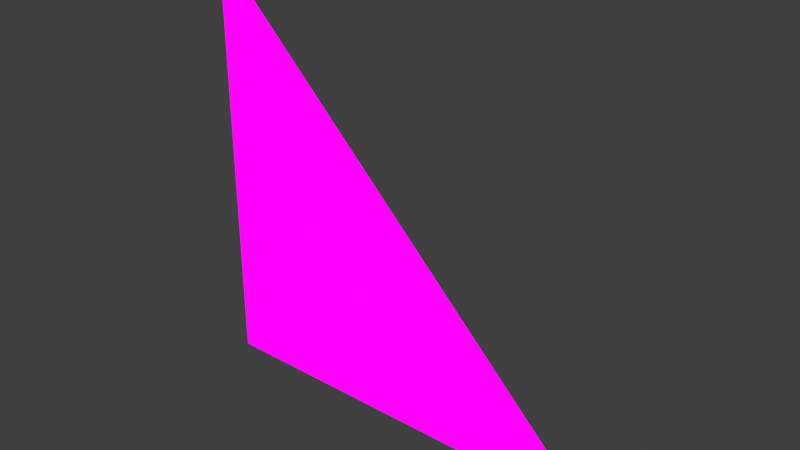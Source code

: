 # Source: tga_texture.blend  (saved by Blender 2.80.75; exported with 4.5.12 LTS)
import bpy
from mathutils import Matrix  # noqa: F401  (used for matrix-valued properties, if any)

bpy.ops.wm.read_factory_settings(use_empty=True)
scene = bpy.context.scene
scene.name = 'Scene'

# ---- images (referenced by path relative to the original .blend; pixels are not part of the script)
import os
ASSET_DIR = os.environ.get("B2B_ASSET_DIR", "")  # directory of the original .blend (textures are referenced by path, not embedded)
HERE = os.path.dirname(os.path.abspath(__file__))  # packed textures are extracted next to this script under _unpacked/

def load_image(name, relpath, width, height, colorspace="sRGB"):
    """Load a texture the original file referenced (path relative to the .blend, or extracted next to this script)."""
    p = next((c for c in (os.path.join(HERE, relpath), os.path.join(ASSET_DIR, relpath)) if relpath and os.path.exists(c)), "")
    if p:
        img = bpy.data.images.load(p, check_existing=True)
        img.name = name
    else:  # same state as the original file: an image datablock whose file is absent (Cycles renders it pink)
        img = bpy.data.images.new(name, width, height)
        img.source = "FILE"
        img.filepath = "//" + (relpath or name)
    img.colorspace_settings.name = colorspace
    return img
img_tga_test = load_image('tga_test', 'tga_test.tga', 1024, 1024, 'sRGB')

# ---- materials (node trees are filled in below, after node groups)
mat_material_001 = bpy.data.materials.new('Material.001')
mat_material_001.use_transparent_shadow = False

# ---- node groups
ng_mtoon_unversioned = bpy.data.node_groups.new('MToon_unversioned', 'ShaderNodeTree')
_s = ng_mtoon_unversioned.interface.new_socket(name='Emission', in_out='OUTPUT', socket_type='NodeSocketShader')
_s = ng_mtoon_unversioned.interface.new_socket(name='MainTexture', in_out='INPUT', socket_type='NodeSocketColor')
_s.default_value = (1.0, 1.0, 1.0, 1.0)
_s = ng_mtoon_unversioned.interface.new_socket(name='MainTextureAlpha', in_out='INPUT', socket_type='NodeSocketFloat')
_s.subtype = 'FACTOR'
_s.default_value = 1.0
_s.min_value = 0.0
_s.max_value = 1.0
_s = ng_mtoon_unversioned.interface.new_socket(name='ShadeTexture', in_out='INPUT', socket_type='NodeSocketColor')
_s.default_value = (1.0, 1.0, 1.0, 1.0)
_s = ng_mtoon_unversioned.interface.new_socket(name='ReceiveShadow_Texture_alpha', in_out='INPUT', socket_type='NodeSocketFloat')
_s.subtype = 'FACTOR'
_s.default_value = 1.0
_s.min_value = 0.0
_s.max_value = 1.0
_s = ng_mtoon_unversioned.interface.new_socket(name='NormalmapTexture', in_out='INPUT', socket_type='NodeSocketColor')
_s.default_value = (0.5, 0.5, 1.0, 1.0)
_s = ng_mtoon_unversioned.interface.new_socket(name='ShadingGradeTexture', in_out='INPUT', socket_type='NodeSocketColor')
_s.default_value = (1.0, 1.0, 1.0, 1.0)
_s = ng_mtoon_unversioned.interface.new_socket(name='Emission_Texture', in_out='INPUT', socket_type='NodeSocketColor')
_s.default_value = (1.0, 1.0, 1.0, 1.0)
_s = ng_mtoon_unversioned.interface.new_socket(name='SphereAddTexture', in_out='INPUT', socket_type='NodeSocketColor')
_s = ng_mtoon_unversioned.interface.new_socket(name='OutlineWidthTexture', in_out='INPUT', socket_type='NodeSocketColor')
_s.default_value = (1.0, 1.0, 1.0, 1.0)
_s = ng_mtoon_unversioned.interface.new_socket(name='UV_Animation_Mask_Texture', in_out='INPUT', socket_type='NodeSocketColor')
_s.default_value = (1.0, 1.0, 1.0, 1.0)
_s = ng_mtoon_unversioned.interface.new_socket(name='DiffuseColor', in_out='INPUT', socket_type='NodeSocketColor')
_s.default_value = (1.0, 1.0, 1.0, 1.0)
_s = ng_mtoon_unversioned.interface.new_socket(name='ShadeColor', in_out='INPUT', socket_type='NodeSocketColor')
_s.default_value = (0.97, 0.81, 0.86, 1.0)
_s = ng_mtoon_unversioned.interface.new_socket(name='EmissionColor', in_out='INPUT', socket_type='NodeSocketColor')
_s = ng_mtoon_unversioned.interface.new_socket(name='OutlineColor', in_out='INPUT', socket_type='NodeSocketColor')
_s = ng_mtoon_unversioned.interface.new_socket(name='RimColor', in_out='INPUT', socket_type='NodeSocketColor')
_s = ng_mtoon_unversioned.interface.new_socket(name='RimTexture', in_out='INPUT', socket_type='NodeSocketColor')
_s.default_value = (1.0, 1.0, 1.0, 1.0)
_s = ng_mtoon_unversioned.interface.new_socket(name='RimLightingMix', in_out='INPUT', socket_type='NodeSocketFloat')
_s.subtype = 'FACTOR'
_s.min_value = 0.0
_s.max_value = 1.0
_s = ng_mtoon_unversioned.interface.new_socket(name='RimFresnelPower', in_out='INPUT', socket_type='NodeSocketFloat')
_s.subtype = 'FACTOR'
_s.default_value = 1.0
_s.min_value = 0.0
_s.max_value = 100.0
_s = ng_mtoon_unversioned.interface.new_socket(name='RimLift', in_out='INPUT', socket_type='NodeSocketFloat')
_s.subtype = 'FACTOR'
_s.min_value = 0.0
_s.max_value = 1.0
_s = ng_mtoon_unversioned.interface.new_socket(name='CutoffRate', in_out='INPUT', socket_type='NodeSocketFloat')
_s.subtype = 'FACTOR'
_s.default_value = 0.5
_s.min_value = 0.0
_s.max_value = 1.0
_s = ng_mtoon_unversioned.interface.new_socket(name='BumpScale', in_out='INPUT', socket_type='NodeSocketFloat')
_s.subtype = 'FACTOR'
_s.default_value = 0.5
_s.min_value = 0.0
_s.max_value = 1.0
_s = ng_mtoon_unversioned.interface.new_socket(name='ReceiveShadowRate', in_out='INPUT', socket_type='NodeSocketFloat')
_s.subtype = 'FACTOR'
_s.default_value = 0.5
_s.min_value = 0.0
_s.max_value = 1.0
_s = ng_mtoon_unversioned.interface.new_socket(name='ShadeShift', in_out='INPUT', socket_type='NodeSocketFloat')
_s.subtype = 'FACTOR'
_s.min_value = -1.0
_s.max_value = 1.0
_s = ng_mtoon_unversioned.interface.new_socket(name='ShadeToony', in_out='INPUT', socket_type='NodeSocketFloat')
_s.subtype = 'FACTOR'
_s.default_value = 0.5
_s.min_value = 0.0
_s.max_value = 1.0
_s = ng_mtoon_unversioned.interface.new_socket(name='ShadingGradeRate', in_out='INPUT', socket_type='NodeSocketFloat')
_s.subtype = 'FACTOR'
_s.default_value = 0.5
_s.min_value = 0.0
_s.max_value = 1.0
_s = ng_mtoon_unversioned.interface.new_socket(name='LightColorAttenuation', in_out='INPUT', socket_type='NodeSocketFloat')
_s.subtype = 'FACTOR'
_s.default_value = 0.5
_s.min_value = 0.0
_s.max_value = 1.0
_s = ng_mtoon_unversioned.interface.new_socket(name='IndirectLightIntensity', in_out='INPUT', socket_type='NodeSocketFloat')
_s.subtype = 'FACTOR'
_s.default_value = 0.5
_s.min_value = 0.0
_s.max_value = 1.0
_s = ng_mtoon_unversioned.interface.new_socket(name='OutlineWidth', in_out='INPUT', socket_type='NodeSocketFloat')
_s.subtype = 'FACTOR'
_s.default_value = 0.5
_s.min_value = 0.0
_s.max_value = 1.0
_s = ng_mtoon_unversioned.interface.new_socket(name='OutlineScaleMaxDistance', in_out='INPUT', socket_type='NodeSocketFloat')
_s.subtype = 'FACTOR'
_s.default_value = 0.5
_s.min_value = 0.0
_s.max_value = 1.0
_s = ng_mtoon_unversioned.interface.new_socket(name='OutlineLightingMix', in_out='INPUT', socket_type='NodeSocketFloat')
_s.subtype = 'FACTOR'
_s.min_value = 0.0
_s.max_value = 1.0
_s = ng_mtoon_unversioned.interface.new_socket(name='OutlineWidthMode', in_out='INPUT', socket_type='NodeSocketFloat')
_s.subtype = 'FACTOR'
_s.min_value = 0.0
_s.max_value = 2.0
_s = ng_mtoon_unversioned.interface.new_socket(name='OutlineColorMode', in_out='INPUT', socket_type='NodeSocketFloat')
_s.subtype = 'FACTOR'
_s.min_value = 0.0
_s.max_value = 2.0
_s = ng_mtoon_unversioned.interface.new_socket(name='UV_Scroll_X', in_out='INPUT', socket_type='NodeSocketFloat')
_s.subtype = 'FACTOR'
_s.min_value = -10.0
_s.max_value = 10.0
_s = ng_mtoon_unversioned.interface.new_socket(name='UV_Scroll_Y', in_out='INPUT', socket_type='NodeSocketFloat')
_s.subtype = 'FACTOR'
_s.min_value = -10.0
_s.max_value = 10.0
_s = ng_mtoon_unversioned.interface.new_socket(name='UV_Scroll_Rotation', in_out='INPUT', socket_type='NodeSocketFloat')
_s.subtype = 'FACTOR'
_s.min_value = -10.0
_s.max_value = 10.0
_N = ng_mtoon_unversioned.nodes; _L = ng_mtoon_unversioned.links
n0 = _N.new('ShaderNodeMath'); n0.name = 'Math.010'; n0.location = (1415, 98)
n0.operation = 'MULTIPLY'
n1 = _N.new('ShaderNodeMath'); n1.name = 'Math.011'; n1.location = (1571, 97)
n1.operation = 'MULTIPLY'
n1.inputs[1].default_value = 2.0
n2 = _N.new('ShaderNodeMath'); n2.name = 'Math.012'; n2.location = (1727, 95)
n2.operation = 'SUBTRACT'
n2.inputs[1].default_value = 1.0
n3 = _N.new('ShaderNodeMath'); n3.name = 'Math.015'; n3.location = (1969, -284)
n3.operation = 'SUBTRACT'
n3.inputs[0].default_value = 1.001
n4 = _N.new('ShaderNodeMath'); n4.name = 'Math.014'; n4.location = (2369, -37)
n4.operation = 'DIVIDE'
n4.use_clamp = True
n5 = _N.new('ShaderNodeMath'); n5.name = 'Math.017'; n5.location = (2596, -91)
n5.operation = 'MULTIPLY'
n5.inputs[1].default_value = 2.0
n6 = _N.new('ShaderNodeMath'); n6.name = 'Math.016'; n6.location = (2599, 88)
n6.operation = 'POWER'
n6.inputs[1].default_value = 2.0
n7 = _N.new('ShaderNodeMath'); n7.name = 'Math.018'; n7.location = (2759, -91)
n7.operation = 'SUBTRACT'
n7.inputs[0].default_value = 3.0
n8 = _N.new('NodeGroupInput'); n8.name = 'Group Input.004'; n8.location = (1748, -186)
n9 = _N.new('ShaderNodeMath'); n9.name = 'Math.019'; n9.location = (2945, 165)
n9.operation = 'MULTIPLY'
n10 = _N.new('NodeGroupInput'); n10.name = 'Group Input'; n10.location = (-771, 220)
n10.width = 164
n11 = _N.new('ShaderNodeBsdfDiffuse'); n11.name = 'Diffuse BSDF'; n11.location = (-360, 266)
n12 = _N.new('ShaderNodeShaderToRGB'); n12.name = 'Shader to RGB'; n12.location = (-186, 262)
n13 = _N.new('ShaderNodeRGBToBW'); n13.name = 'RGB to BW'; n13.location = (-9, 253)
n14 = _N.new('ShaderNodeMath'); n14.name = 'Math.013'; n14.location = (2188, 67)
n14.operation = 'SUBTRACT'
n15 = _N.new('ShaderNodeNormalMap'); n15.name = 'Normal Map'; n15.location = (-536, 265)
n16 = _N.new('ShaderNodeMath'); n16.name = 'Math.004'; n16.location = (796, 436)
n16.operation = 'MULTIPLY'
n17 = _N.new('ShaderNodeMath'); n17.name = 'Math.006'; n17.location = (580, 499)
n17.operation = 'MULTIPLY'
n18 = _N.new('NodeGroupInput'); n18.name = 'Group Input.001'; n18.location = (304, 405)
n18.width = 217
n19 = _N.new('ShaderNodeMath'); n19.name = 'Math.005'; n19.location = (992, 371)
n19.operation = 'SUBTRACT'
n19.inputs[0].default_value = 1.0
n20 = _N.new('ShaderNodeMath'); n20.name = 'Math.009'; n20.location = (1183, 118)
n20.operation = 'SUBTRACT'
n20.inputs[0].default_value = 1.0
n21 = _N.new('ShaderNodeMath'); n21.name = 'Math.008'; n21.location = (963, 31)
n21.operation = 'MULTIPLY'
n22 = _N.new('ShaderNodeMath'); n22.name = 'Math.007'; n22.location = (767, 63)
n22.operation = 'SUBTRACT'
n22.inputs[0].default_value = 1.0
n23 = _N.new('ShaderNodeSeparateColor'); n23.name = 'Separate RGB'; n23.location = (555, 27)
n24 = _N.new('NodeGroupInput'); n24.name = 'Group Input.002'; n24.location = (381, -96)
n25 = _N.new('ShaderNodeMath'); n25.name = 'Math.027'; n25.location = (1174, 316)
n25.operation = 'MULTIPLY'
n26 = _N.new('NodeReroute'); n26.name = 'Reroute'; n26.location = (223, 160)
n26.width = 16
n26.socket_idname = 'NodeSocketFloat'
n27 = _N.new('ShaderNodeMath'); n27.name = 'Math.003'; n27.location = (589, 336)
n27.operation = 'SUBTRACT'
n27.inputs[0].default_value = 1.0
n28 = _N.new('ShaderNodeMath'); n28.name = 'Math'; n28.location = (1968, -97)
n28.operation = 'SUBTRACT'
n28.inputs[1].default_value = 1.0
n29 = _N.new('ShaderNodeGamma'); n29.name = 'Gamma.003'; n29.location = (3031, -298)
n29.hide = True
n29.inputs[1].default_value = 0.4545
n30 = _N.new('ShaderNodeSeparateColor'); n30.name = 'Separate RGB.004'; n30.location = (3121, -349)
n30.hide = True
n31 = _N.new('ShaderNodeGamma'); n31.name = 'Gamma.002'; n31.location = (3034, -350)
n31.hide = True
n31.inputs[1].default_value = 0.4545
n32 = _N.new('ShaderNodeSeparateColor'); n32.name = 'Separate RGB.003'; n32.location = (3111, -396)
n32.hide = True
n33 = _N.new('ShaderNodeMath'); n33.name = 'Math.024'; n33.location = (3242, -380)
n33.hide = True
n33.operation = 'MULTIPLY'
n34 = _N.new('ShaderNodeMath'); n34.name = 'Math.025'; n34.location = (3241, -422)
n34.hide = True
n34.operation = 'MULTIPLY'
n35 = _N.new('ShaderNodeMath'); n35.name = 'Math.023'; n35.location = (3235, -329)
n35.hide = True
n35.operation = 'MULTIPLY'
n36 = _N.new('ShaderNodeCombineColor'); n36.name = 'Combine RGB.001'; n36.location = (3345, -371)
n36.hide = True
n37 = _N.new('ShaderNodeGamma'); n37.name = 'Gamma.005'; n37.location = (3457, -372)
n37.hide = True
n37.inputs[1].default_value = 2.2
n38 = _N.new('NodeGroupInput'); n38.name = 'Group Input.003'; n38.location = (2810, -283)
n39 = _N.new('ShaderNodeMath'); n39.name = 'Math.020'; n39.location = (3243, -179)
n39.hide = True
n39.operation = 'MULTIPLY'
n40 = _N.new('ShaderNodeMath'); n40.name = 'Math.021'; n40.location = (3250, -231)
n40.hide = True
n40.operation = 'MULTIPLY'
n41 = _N.new('ShaderNodeCombineColor'); n41.name = 'Combine RGB'; n41.location = (3367, -209)
n41.hide = True
n42 = _N.new('ShaderNodeMath'); n42.name = 'Math.022'; n42.location = (3249, -273)
n42.hide = True
n42.operation = 'MULTIPLY'
n43 = _N.new('ShaderNodeSeparateColor'); n43.name = 'Separate RGB.001'; n43.location = (3129, -297)
n43.hide = True
n44 = _N.new('ShaderNodeSeparateColor'); n44.name = 'Separate RGB.002'; n44.location = (3044, -243)
n44.hide = True
n45 = _N.new('ShaderNodeGamma'); n45.name = 'Gamma.004'; n45.location = (3491, -206)
n45.hide = True
n45.inputs[1].default_value = 2.2
n46 = _N.new('ShaderNodeLightPath'); n46.name = 'Light Path'; n46.location = (3857, 537)
n47 = _N.new('ShaderNodeMix'); n47.name = 'Mix.005'; n47.location = (3836, 177)
n47.data_type = 'RGBA'
n47.blend_type = 'ADD'
n47.inputs[0].default_value = 1.0
n48 = _N.new('NodeReroute'); n48.name = 'Reroute.001'; n48.location = (3532, -71)
n48.width = 16
n49 = _N.new('ShaderNodeMix'); n49.name = 'Mix.004'; n49.location = (3647, 99)
n49.data_type = 'RGBA'
n50 = _N.new('ShaderNodeEmission'); n50.name = 'Emission'; n50.location = (4028, 195)
n51 = _N.new('ShaderNodeBsdfTransparent'); n51.name = 'Transparent BSDF'; n51.location = (4225, 230)
n51.inputs[0].default_value = (1.0, 1.0, 1.0, 0.0)
n52 = _N.new('ShaderNodeMath'); n52.name = 'Math.028'; n52.location = (4248, 450)
n52.operation = 'MULTIPLY'
n52.use_clamp = True
n53 = _N.new('ShaderNodeMath'); n53.name = 'Math.026'; n53.location = (4047, 573)
n53.operation = 'SUBTRACT'
n53.use_clamp = True
n53.inputs[0].default_value = 1.0
n54 = _N.new('NodeGroupInput'); n54.name = 'Group Input.005'; n54.location = (3857, 429)
n55 = _N.new('NodeGroupInput'); n55.name = 'Group Input.008'; n55.location = (3819, -251)
n56 = _N.new('ShaderNodeMix'); n56.name = 'Mix'; n56.location = (3985, -151)
n56.data_type = 'RGBA'
n56.blend_type = 'MULTIPLY'
n56.inputs[0].default_value = 1.0
n57 = _N.new('ShaderNodeEmission'); n57.name = 'Emission.001'; n57.location = (4155, -97)
n58 = _N.new('ShaderNodeAddShader'); n58.name = 'Add Shader'; n58.location = (4368, 85)
n59 = _N.new('NodeGroupOutput'); n59.name = 'Group Output.001'; n59.location = (4789, 392)
n60 = _N.new('ShaderNodeMixShader'); n60.name = 'Mix Shader.001'; n60.location = (4585, 386)
n61 = _N.new('NodeGroupInput'); n61.name = 'Group Input.006'; n61.location = (3645, -93)
_L.new(n10.outputs[4], n15.inputs[1])
_L.new(n10.outputs[20], n15.inputs[0])
_L.new(n11.outputs[0], n12.inputs[0])
_L.new(n12.outputs[0], n13.inputs[0])
_L.new(n13.outputs[0], n26.inputs[0])
_L.new(n18.outputs[3], n17.inputs[0])
_L.new(n18.outputs[21], n17.inputs[1])
_L.new(n24.outputs[5], n23.inputs[0])
_L.new(n23.outputs[0], n22.inputs[1])
_L.new(n22.outputs[0], n21.inputs[0])
_L.new(n24.outputs[24], n21.inputs[1])
_L.new(n21.outputs[0], n20.inputs[1])
_L.new(n20.outputs[0], n0.inputs[1])
_L.new(n0.outputs[0], n1.inputs[0])
_L.new(n1.outputs[0], n2.inputs[0])
_L.new(n8.outputs[23], n3.inputs[1])
_L.new(n3.outputs[0], n4.inputs[1])
_L.new(n14.outputs[0], n4.inputs[0])
_L.new(n4.outputs[0], n6.inputs[0])
_L.new(n4.outputs[0], n5.inputs[0])
_L.new(n5.outputs[0], n7.inputs[1])
_L.new(n6.outputs[0], n9.inputs[0])
_L.new(n7.outputs[0], n9.inputs[1])
_L.new(n49.outputs[2], n47.inputs[6])
_L.new(n9.outputs[0], n49.inputs[0])
_L.new(n2.outputs[0], n14.inputs[0])
_L.new(n38.outputs[0], n29.inputs[0])
_L.new(n15.outputs[0], n11.inputs[2])
_L.new(n43.outputs[0], n39.inputs[0])
_L.new(n39.outputs[0], n41.inputs[0])
_L.new(n44.outputs[0], n39.inputs[1])
_L.new(n43.outputs[1], n40.inputs[0])
_L.new(n44.outputs[1], n40.inputs[1])
_L.new(n43.outputs[2], n42.inputs[0])
_L.new(n44.outputs[2], n42.inputs[1])
_L.new(n41.outputs[0], n45.inputs[0])
_L.new(n40.outputs[0], n41.inputs[1])
_L.new(n42.outputs[0], n41.inputs[2])
_L.new(n30.outputs[0], n35.inputs[0])
_L.new(n35.outputs[0], n36.inputs[0])
_L.new(n32.outputs[0], n35.inputs[1])
_L.new(n30.outputs[1], n33.inputs[0])
_L.new(n32.outputs[1], n33.inputs[1])
_L.new(n30.outputs[2], n34.inputs[0])
_L.new(n32.outputs[2], n34.inputs[1])
_L.new(n33.outputs[0], n36.inputs[1])
_L.new(n34.outputs[0], n36.inputs[2])
_L.new(n38.outputs[2], n31.inputs[0])
_L.new(n36.outputs[0], n37.inputs[0])
_L.new(n38.outputs[10], n44.inputs[0])
_L.new(n38.outputs[11], n32.inputs[0])
_L.new(n60.outputs[0], n59.inputs[0])
_L.new(n51.outputs[0], n60.inputs[1])
_L.new(n53.outputs[0], n52.inputs[0])
_L.new(n47.outputs[2], n50.inputs[0])
_L.new(n17.outputs[0], n16.inputs[0])
_L.new(n16.outputs[0], n19.inputs[1])
_L.new(n19.outputs[0], n25.inputs[0])
_L.new(n26.outputs[0], n25.inputs[1])
_L.new(n25.outputs[0], n0.inputs[0])
_L.new(n27.outputs[0], n16.inputs[1])
_L.new(n26.outputs[0], n27.inputs[1])
_L.new(n52.outputs[0], n60.inputs[0])
_L.new(n54.outputs[1], n52.inputs[1])
_L.new(n50.outputs[0], n58.inputs[0])
_L.new(n28.outputs[0], n14.inputs[1])
_L.new(n8.outputs[22], n28.inputs[0])
_L.new(n46.outputs[2], n53.inputs[1])
_L.new(n58.outputs[0], n60.inputs[2])
_L.new(n57.outputs[0], n58.inputs[1])
_L.new(n31.outputs[0], n30.inputs[0])
_L.new(n29.outputs[0], n43.inputs[0])
_L.new(n45.outputs[0], n49.inputs[7])
_L.new(n48.outputs[0], n49.inputs[6])
_L.new(n37.outputs[0], n48.inputs[0])
_L.new(n55.outputs[6], n56.inputs[6])
_L.new(n56.outputs[2], n57.inputs[0])
_L.new(n55.outputs[12], n56.inputs[7])
_L.new(n61.outputs[7], n47.inputs[7])
n59.is_active_output = True

# ---- material node trees
mat_material_001.use_nodes = True; mat_material_001.node_tree.nodes.clear()
_N = mat_material_001.node_tree.nodes; _L = mat_material_001.node_tree.links
n0 = _N.new('ShaderNodeOutputMaterial'); n0.name = 'Material Output'; n0.location = (300, 300)
n1 = _N.new('ShaderNodeGroup'); n1.name = 'Group'; n1.location = (10, 300)
n1.node_tree = ng_mtoon_unversioned
n1.inputs[1].default_value = 1.0
n1.inputs[3].default_value = 1.0
n1.inputs[4].default_value = (0.5, 0.5, 1.0, 1.0)
n1.inputs[5].default_value = (1.0, 1.0, 1.0, 1.0)
n1.inputs[6].default_value = (1.0, 1.0, 1.0, 1.0)
n1.inputs[7].default_value = (0.0, 0.0, 0.0, 1.0)
n1.inputs[8].default_value = (1.0, 1.0, 1.0, 1.0)
n1.inputs[9].default_value = (1.0, 1.0, 1.0, 1.0)
n1.inputs[10].default_value = (1.0, 1.0, 1.0, 1.0)
n1.inputs[11].default_value = (0.97, 0.81, 0.86, 1.0)
n1.inputs[12].default_value = (0.0, 0.0, 0.0, 1.0)
n1.inputs[13].default_value = (0.0, 0.0, 0.0, 1.0)
n1.inputs[14].default_value = (0.0, 0.0, 0.0, 1.0)
n1.inputs[15].default_value = (1.0, 1.0, 1.0, 1.0)
n1.inputs[16].default_value = 0.0
n1.inputs[17].default_value = 1.0
n1.inputs[18].default_value = 0.0
n1.inputs[19].default_value = 0.5
n1.inputs[20].default_value = 0.5
n1.inputs[21].default_value = 0.5
n1.inputs[22].default_value = 0.0
n1.inputs[23].default_value = 0.5
n1.inputs[24].default_value = 0.5
n1.inputs[25].default_value = 0.5
n1.inputs[26].default_value = 0.5
n1.inputs[27].default_value = 0.5
n1.inputs[28].default_value = 0.5
n1.inputs[29].default_value = 0.0
n1.inputs[30].default_value = 0.0
n1.inputs[31].default_value = 0.0
n1.inputs[32].default_value = 0.0
n1.inputs[33].default_value = 0.0
n1.inputs[34].default_value = 0.0
n2 = _N.new('ShaderNodeTexImage'); n2.name = 'Image Texture'; n2.location = (-280, 280)
n2.image = img_tga_test
n3 = _N.new('ShaderNodeTexImage'); n3.name = 'Image Texture.001'; n3.location = (-280, 240)
n3.image = img_tga_test
_L.new(n1.outputs[0], n0.inputs[0])
_L.new(n2.outputs[0], n1.inputs[0])
_L.new(n3.outputs[0], n1.inputs[2])
n0.is_active_output = True

# ---- world
world_world = bpy.data.worlds.new('World'); scene.world = world_world
world_world.use_nodes = True; world_world.node_tree.nodes.clear()
_N = world_world.node_tree.nodes; _L = world_world.node_tree.links
n0 = _N.new('ShaderNodeOutputWorld'); n0.name = 'World Output'; n0.location = (300, 300)
n1 = _N.new('ShaderNodeBackground'); n1.name = 'Background'; n1.location = (10, 300)
n1.inputs[0].default_value = (0.05088, 0.05088, 0.05088, 1.0)
_L.new(n1.outputs[0], n0.inputs[0])
n0.is_active_output = True
world_world.color = (0.05088, 0.05088, 0.05088)
world_world.use_sun_shadow = False
world_world.sun_shadow_jitter_overblur = 0.0

# ---- meshes
me_plane = bpy.data.meshes.new('Plane')
me_plane.from_pydata([(0.0, 0.0, 0.0), (1.0, 0.0, 0.0), (0.0, 0.0, 1.0)], [], [(0, 1, 2)])
_uv = me_plane.uv_layers.new(name='UVMap')
_uv.uv.foreach_set('vector', [0.0, 0.0, 1.0, 0.0, 0.0, 1.0])
me_plane.materials.append(mat_material_001)
me_plane.use_remesh_preserve_volume = False
me_plane.use_remesh_preserve_attributes = False
me_plane.use_mirror_vertex_groups = False
me_plane.update()
arm_armature = bpy.data.armatures.new('Armature')  # bones are not reproduced

# ---- objects
ob_armature = bpy.data.objects.new('Armature', arm_armature)
ob_plane = bpy.data.objects.new('Plane', me_plane)

# ---- transforms, parenting, visibility, modifiers, constraints
ob_armature.location = (0.0, 0.0, 0.0)
ob_armature.lineart.crease_threshold = 0.0
ob_plane.location = (0.0, 0.0, 0.0)
ob_plane.lineart.crease_threshold = 0.0

# ---- collection membership
scene.collection.objects.link(ob_armature)
scene.collection.objects.link(ob_plane)

# ---- scene / render settings (as saved in the file)
scene.frame_start = 1; scene.frame_end = 250; scene.frame_set(1)
scene.render.engine = 'BLENDER_EEVEE_NEXT'
scene.cycles.use_denoising = False
scene.cycles.samples = 128
scene.cycles.sampling_pattern = 'TABULATED_SOBOL'
scene.cycles.use_adaptive_sampling = False
scene.cycles.use_light_tree = False
scene.view_settings.view_transform = 'Standard'
bpy.context.view_layer.update()

# ---- added for rendering (the .blend has no active camera and no usable light): camera, sun
cam_auto = bpy.data.cameras.new('AutoCamera')
cam_auto.lens = 50.0
cam_auto.sensor_width = 36.0
cam_auto.clip_end = 1000.0
ob_auto_camera = bpy.data.objects.new('AutoCamera', cam_auto)
scene.collection.objects.link(ob_auto_camera)
ob_auto_camera.location = (1.80847, -1.57016, 1.54677)
ob_auto_camera.rotation_euler = (1.09748, -7.21219e-08, 0.694738)
scene.camera = ob_auto_camera
light_auto_sun = bpy.data.lights.new('AutoSun', 'SUN')
light_auto_sun.energy = 3.0
light_auto_sun.angle = 0.0523599
ob_auto_sun = bpy.data.objects.new('AutoSun', light_auto_sun)
scene.collection.objects.link(ob_auto_sun)
ob_auto_sun.rotation_euler = (0.872665, 0.174533, 0.523599)
bpy.context.view_layer.update()
